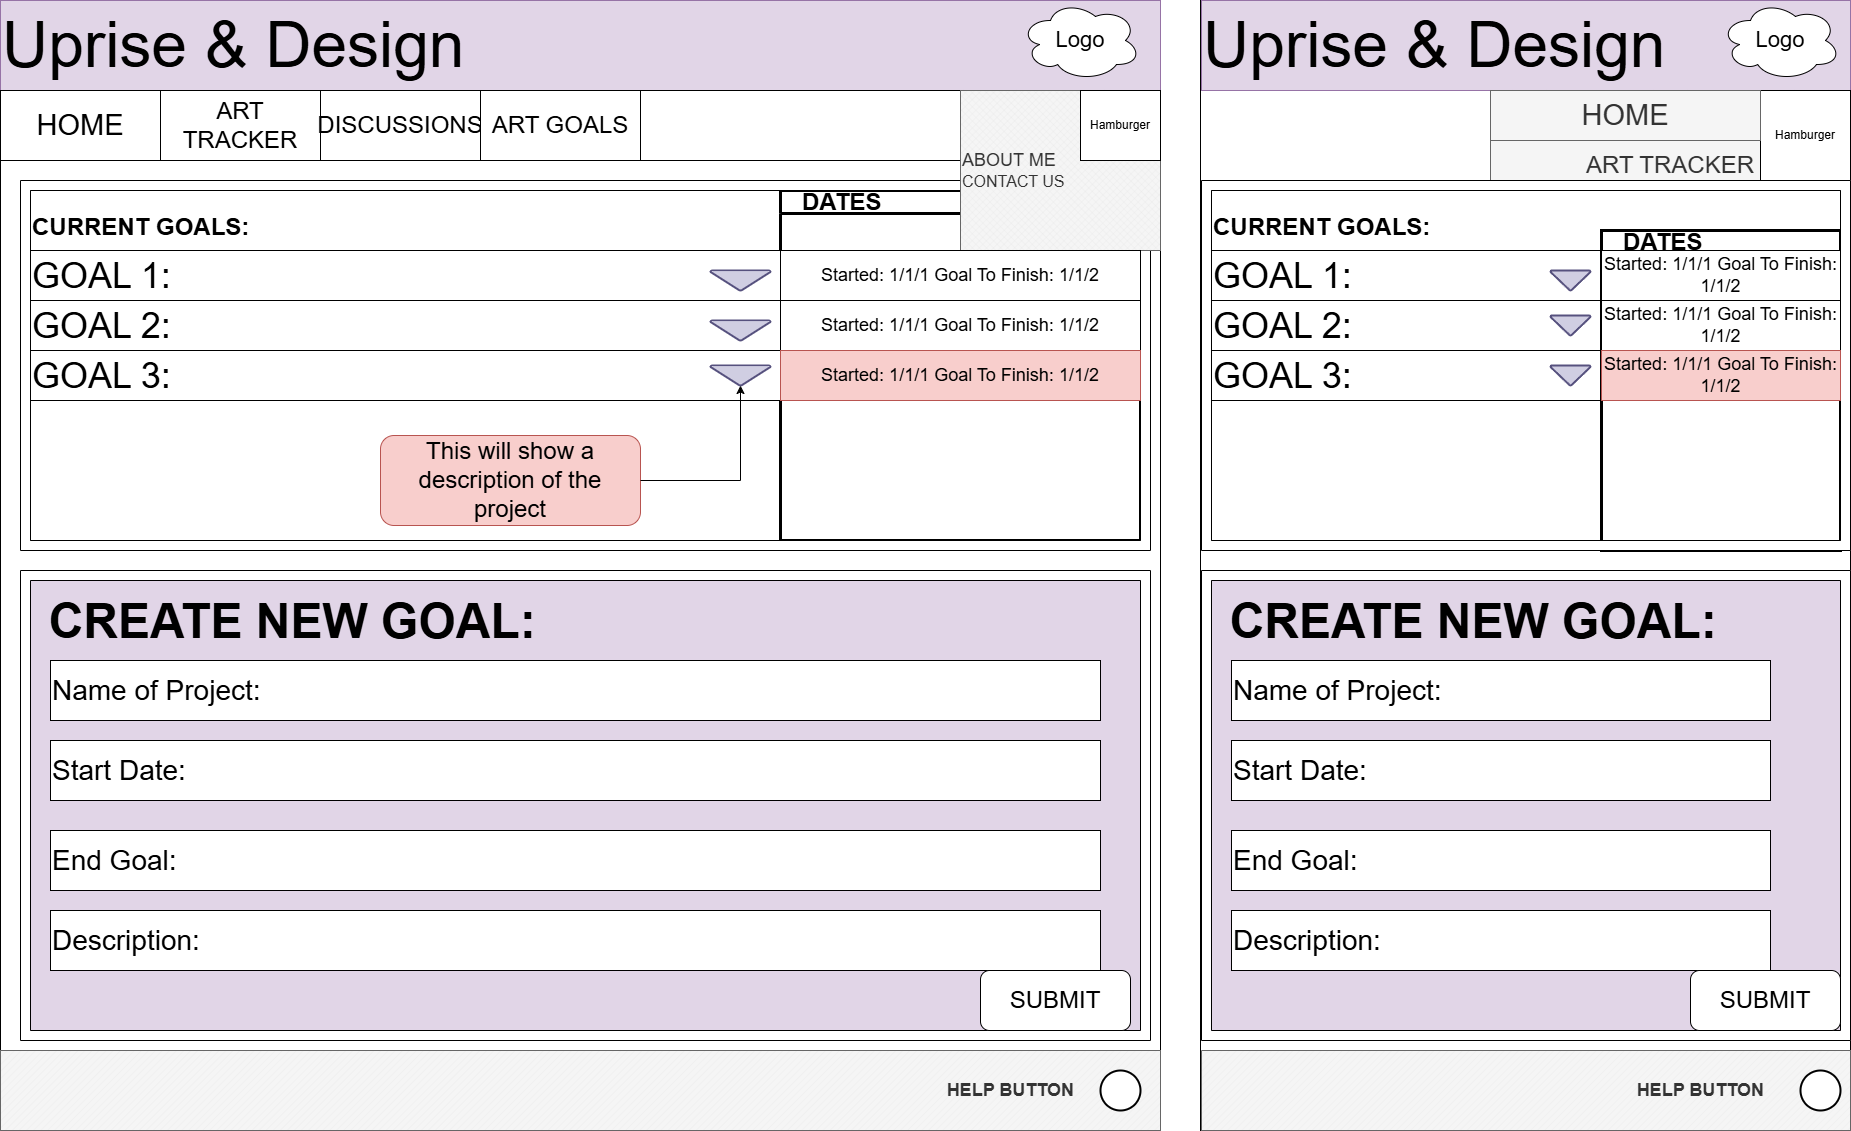

The diagram above was exported from draw.io. Its source (the exported page's mxGraphModel, read from the mxfile embedded in the PNG):
<mxGraphModel dx="2390" dy="1243" grid="1" gridSize="10" guides="1" tooltips="1" connect="1" arrows="1" fold="1" page="1" pageScale="1" pageWidth="1920" pageHeight="1200" math="0" shadow="0">
  <root>
    <mxCell id="0" />
    <mxCell id="1" parent="0" />
    <mxCell id="odyhoT73yfjrIQcdGRNq-1" value="" style="rounded=0;whiteSpace=wrap;html=1;verticalAlign=top;" vertex="1" parent="1">
      <mxGeometry x="50" y="30" width="1160" height="1130" as="geometry" />
    </mxCell>
    <mxCell id="odyhoT73yfjrIQcdGRNq-20" value="&lt;h1&gt;CURRENT GOALS:&lt;/h1&gt;" style="verticalLabelPosition=middle;verticalAlign=top;html=1;shape=mxgraph.basic.rect;fillColor2=none;strokeWidth=1;size=20;indent=5;align=left;labelPosition=center;" vertex="1" parent="1">
      <mxGeometry x="80" y="220" width="1110" height="350" as="geometry" />
    </mxCell>
    <mxCell id="odyhoT73yfjrIQcdGRNq-56" value="" style="rounded=0;whiteSpace=wrap;html=1;fillColor=#e1d5e7;strokeColor=#9673a6;" vertex="1" parent="1">
      <mxGeometry x="80" y="610" width="1110" height="450" as="geometry" />
    </mxCell>
    <mxCell id="odyhoT73yfjrIQcdGRNq-2" value="" style="rounded=0;whiteSpace=wrap;html=1;" vertex="1" parent="1">
      <mxGeometry x="1250" y="30" width="650" height="1130" as="geometry" />
    </mxCell>
    <mxCell id="odyhoT73yfjrIQcdGRNq-3" value="&lt;font style=&quot;font-size: 64px;&quot;&gt;Uprise &amp;amp; Design&lt;/font&gt;" style="rounded=0;whiteSpace=wrap;html=1;align=left;fillColor=#e1d5e7;strokeColor=#9673a6;" vertex="1" parent="1">
      <mxGeometry x="50" y="30" width="1160" height="90" as="geometry" />
    </mxCell>
    <mxCell id="odyhoT73yfjrIQcdGRNq-5" value="&lt;font style=&quot;font-size: 22px;&quot;&gt;Logo&lt;/font&gt;" style="ellipse;shape=cloud;whiteSpace=wrap;html=1;" vertex="1" parent="1">
      <mxGeometry x="1070" y="30" width="120" height="80" as="geometry" />
    </mxCell>
    <mxCell id="odyhoT73yfjrIQcdGRNq-6" value="&lt;font style=&quot;font-size: 29px;&quot;&gt;HOME&lt;/font&gt;" style="rounded=0;whiteSpace=wrap;html=1;" vertex="1" parent="1">
      <mxGeometry x="50" y="120" width="160" height="70" as="geometry" />
    </mxCell>
    <mxCell id="odyhoT73yfjrIQcdGRNq-7" value="&lt;font style=&quot;font-size: 24px;&quot;&gt;ART TRACKER&lt;/font&gt;" style="rounded=0;whiteSpace=wrap;html=1;" vertex="1" parent="1">
      <mxGeometry x="210" y="120" width="160" height="70" as="geometry" />
    </mxCell>
    <mxCell id="odyhoT73yfjrIQcdGRNq-8" value="&lt;font style=&quot;font-size: 24px;&quot;&gt;DISCUSSIONS&lt;/font&gt;" style="rounded=0;whiteSpace=wrap;html=1;" vertex="1" parent="1">
      <mxGeometry x="370" y="120" width="160" height="70" as="geometry" />
    </mxCell>
    <mxCell id="odyhoT73yfjrIQcdGRNq-9" value="&lt;font style=&quot;font-size: 24px;&quot;&gt;ART GOALS&lt;/font&gt;" style="rounded=0;whiteSpace=wrap;html=1;" vertex="1" parent="1">
      <mxGeometry x="530" y="120" width="160" height="70" as="geometry" />
    </mxCell>
    <mxCell id="odyhoT73yfjrIQcdGRNq-11" value="" style="rounded=0;whiteSpace=wrap;html=1;" vertex="1" parent="1">
      <mxGeometry x="690" y="120" width="440" height="70" as="geometry" />
    </mxCell>
    <mxCell id="odyhoT73yfjrIQcdGRNq-43" value="&lt;font style=&quot;font-size: 24px;&quot;&gt;&amp;nbsp; &amp;nbsp;DATES&lt;/font&gt;" style="swimlane;whiteSpace=wrap;html=1;strokeWidth=3;align=left;" vertex="1" parent="1">
      <mxGeometry x="830" y="220" width="360" height="350" as="geometry" />
    </mxCell>
    <mxCell id="odyhoT73yfjrIQcdGRNq-14" value="" style="verticalLabelPosition=bottom;verticalAlign=top;html=1;shape=mxgraph.basic.frame;dx=10;whiteSpace=wrap;" vertex="1" parent="1">
      <mxGeometry x="70" y="210" width="1130" height="370" as="geometry" />
    </mxCell>
    <mxCell id="odyhoT73yfjrIQcdGRNq-12" value="&lt;font style=&quot;font-size: 18px;&quot;&gt;ABOUT ME&lt;/font&gt;&lt;div&gt;&lt;font size=&quot;3&quot;&gt;CONTACT US&lt;/font&gt;&lt;/div&gt;" style="verticalLabelPosition=middle;verticalAlign=middle;html=1;shape=mxgraph.basic.patternFillRect;fillStyle=diagGrid;step=5;fillStrokeWidth=0.2;fillStrokeColor=#dddddd;fillColor=#f5f5f5;fontColor=#333333;strokeColor=#666666;labelPosition=center;align=left;" vertex="1" parent="1">
      <mxGeometry x="1010" y="120" width="200" height="160" as="geometry" />
    </mxCell>
    <mxCell id="odyhoT73yfjrIQcdGRNq-13" value="Hamburger" style="rounded=0;whiteSpace=wrap;html=1;" vertex="1" parent="1">
      <mxGeometry x="1130" y="120" width="80" height="70" as="geometry" />
    </mxCell>
    <mxCell id="odyhoT73yfjrIQcdGRNq-15" value="&lt;h1&gt;&lt;span style=&quot;font-size: 48px;&quot;&gt;&amp;nbsp; CREATE NEW GOAL:&lt;/span&gt;&lt;/h1&gt;" style="verticalLabelPosition=middle;verticalAlign=top;html=1;shape=mxgraph.basic.frame;dx=10;whiteSpace=wrap;labelPosition=center;align=left;" vertex="1" parent="1">
      <mxGeometry x="70" y="600" width="1130" height="470" as="geometry" />
    </mxCell>
    <mxCell id="odyhoT73yfjrIQcdGRNq-16" value="&lt;h2&gt;HELP BUTTON&amp;nbsp; &amp;nbsp; &amp;nbsp; &amp;nbsp; &amp;nbsp; &amp;nbsp; &amp;nbsp; &amp;nbsp; &amp;nbsp;&lt;/h2&gt;" style="verticalLabelPosition=middle;verticalAlign=middle;html=1;shape=mxgraph.basic.patternFillRect;fillStyle=diag;step=5;fillStrokeWidth=0.2;fillStrokeColor=#dddddd;labelPosition=center;align=right;fillColor=#f5f5f5;fontColor=#333333;strokeColor=#666666;" vertex="1" parent="1">
      <mxGeometry x="50" y="1080" width="1160" height="80" as="geometry" />
    </mxCell>
    <mxCell id="odyhoT73yfjrIQcdGRNq-18" value="&lt;font style=&quot;font-size: 64px;&quot;&gt;Uprise &amp;amp; Design&lt;/font&gt;" style="rounded=0;whiteSpace=wrap;html=1;align=left;fillColor=#e1d5e7;strokeColor=#9673a6;" vertex="1" parent="1">
      <mxGeometry x="1251" y="30" width="649" height="90" as="geometry" />
    </mxCell>
    <mxCell id="odyhoT73yfjrIQcdGRNq-19" value="&lt;font style=&quot;font-size: 22px;&quot;&gt;Logo&lt;/font&gt;" style="ellipse;shape=cloud;whiteSpace=wrap;html=1;" vertex="1" parent="1">
      <mxGeometry x="1770" y="30" width="120" height="80" as="geometry" />
    </mxCell>
    <mxCell id="odyhoT73yfjrIQcdGRNq-25" value="" style="strokeWidth=2;html=1;shape=mxgraph.flowchart.start_2;whiteSpace=wrap;" vertex="1" parent="1">
      <mxGeometry x="1150" y="1100" width="40" height="40" as="geometry" />
    </mxCell>
    <mxCell id="odyhoT73yfjrIQcdGRNq-26" value="" style="verticalLabelPosition=middle;verticalAlign=middle;html=1;shape=mxgraph.basic.patternFillRect;fillStyle=diagGrid;step=5;fillStrokeWidth=0.2;fillStrokeColor=#dddddd;fillColor=#f5f5f5;fontColor=#333333;strokeColor=#666666;labelPosition=center;align=left;" vertex="1" parent="1">
      <mxGeometry x="1540" y="120" width="360" height="250" as="geometry" />
    </mxCell>
    <mxCell id="odyhoT73yfjrIQcdGRNq-28" value="&lt;font style=&quot;font-size: 24px;&quot;&gt;ART TRACKER&lt;/font&gt;" style="rounded=0;whiteSpace=wrap;html=1;fillColor=#f5f5f5;fontColor=#333333;strokeColor=#666666;" vertex="1" parent="1">
      <mxGeometry x="1540" y="170" width="360" height="50" as="geometry" />
    </mxCell>
    <mxCell id="odyhoT73yfjrIQcdGRNq-29" value="Hamburger" style="rounded=0;whiteSpace=wrap;html=1;" vertex="1" parent="1">
      <mxGeometry x="1810" y="120" width="90" height="90" as="geometry" />
    </mxCell>
    <mxCell id="odyhoT73yfjrIQcdGRNq-30" value="&lt;font style=&quot;font-size: 29px;&quot;&gt;HOME&lt;/font&gt;" style="rounded=0;whiteSpace=wrap;html=1;fillColor=#f5f5f5;fontColor=#333333;strokeColor=#666666;" vertex="1" parent="1">
      <mxGeometry x="1540" y="120" width="270" height="50" as="geometry" />
    </mxCell>
    <mxCell id="odyhoT73yfjrIQcdGRNq-31" value="&lt;font style=&quot;font-size: 24px;&quot;&gt;DISCUSSIONS&lt;/font&gt;" style="rounded=0;whiteSpace=wrap;html=1;fillColor=#f5f5f5;fontColor=#333333;strokeColor=#666666;" vertex="1" parent="1">
      <mxGeometry x="1540" y="220" width="360" height="50" as="geometry" />
    </mxCell>
    <mxCell id="odyhoT73yfjrIQcdGRNq-32" value="&lt;font style=&quot;font-size: 24px;&quot;&gt;ART GOALS&lt;/font&gt;" style="rounded=0;whiteSpace=wrap;html=1;fillColor=#f5f5f5;fontColor=#333333;strokeColor=#666666;" vertex="1" parent="1">
      <mxGeometry x="1540" y="270" width="360" height="50" as="geometry" />
    </mxCell>
    <mxCell id="odyhoT73yfjrIQcdGRNq-33" value="&lt;span style=&quot;font-size: 24px;&quot;&gt;ABOUT ME CONTACT US&lt;/span&gt;" style="rounded=0;whiteSpace=wrap;html=1;fillColor=#f5f5f5;fontColor=#333333;strokeColor=#666666;" vertex="1" parent="1">
      <mxGeometry x="1540" y="320" width="360" height="50" as="geometry" />
    </mxCell>
    <mxCell id="odyhoT73yfjrIQcdGRNq-41" value="&lt;h2&gt;HELP BUTTON&amp;nbsp; &amp;nbsp; &amp;nbsp; &amp;nbsp; &amp;nbsp; &amp;nbsp; &amp;nbsp; &amp;nbsp; &amp;nbsp;&lt;/h2&gt;" style="verticalLabelPosition=middle;verticalAlign=middle;html=1;shape=mxgraph.basic.patternFillRect;fillStyle=diag;step=5;fillStrokeWidth=0.2;fillStrokeColor=#dddddd;labelPosition=center;align=right;fillColor=#f5f5f5;fontColor=#333333;strokeColor=#666666;" vertex="1" parent="1">
      <mxGeometry x="1251" y="1080" width="649" height="80" as="geometry" />
    </mxCell>
    <mxCell id="odyhoT73yfjrIQcdGRNq-42" value="" style="strokeWidth=2;html=1;shape=mxgraph.flowchart.start_2;whiteSpace=wrap;" vertex="1" parent="1">
      <mxGeometry x="1850" y="1100" width="40" height="40" as="geometry" />
    </mxCell>
    <mxCell id="odyhoT73yfjrIQcdGRNq-44" value="&lt;font style=&quot;font-size: 36px;&quot;&gt;GOAL 1:&lt;/font&gt;" style="rounded=0;whiteSpace=wrap;html=1;align=left;" vertex="1" parent="1">
      <mxGeometry x="80" y="280" width="750" height="50" as="geometry" />
    </mxCell>
    <mxCell id="odyhoT73yfjrIQcdGRNq-45" value="&lt;font style=&quot;font-size: 36px;&quot;&gt;GOAL 2:&lt;/font&gt;" style="rounded=0;whiteSpace=wrap;html=1;align=left;" vertex="1" parent="1">
      <mxGeometry x="80" y="330" width="750" height="50" as="geometry" />
    </mxCell>
    <mxCell id="odyhoT73yfjrIQcdGRNq-46" value="&lt;font style=&quot;font-size: 36px;&quot;&gt;GOAL 3:&lt;/font&gt;" style="rounded=0;whiteSpace=wrap;html=1;align=left;" vertex="1" parent="1">
      <mxGeometry x="80" y="380" width="750" height="50" as="geometry" />
    </mxCell>
    <mxCell id="odyhoT73yfjrIQcdGRNq-47" value="&lt;font style=&quot;font-size: 18px;&quot;&gt;Started: 1/1/1 Goal To Finish: 1/1/2&lt;/font&gt;" style="rounded=0;whiteSpace=wrap;html=1;" vertex="1" parent="1">
      <mxGeometry x="830" y="280" width="360" height="50" as="geometry" />
    </mxCell>
    <mxCell id="odyhoT73yfjrIQcdGRNq-48" value="&lt;font style=&quot;font-size: 18px;&quot;&gt;Started: 1/1/1 Goal To Finish: 1/1/2&lt;/font&gt;" style="rounded=0;whiteSpace=wrap;html=1;" vertex="1" parent="1">
      <mxGeometry x="830" y="330" width="360" height="50" as="geometry" />
    </mxCell>
    <mxCell id="odyhoT73yfjrIQcdGRNq-49" value="&lt;font style=&quot;font-size: 18px;&quot;&gt;Started: 1/1/1 Goal To Finish: 1/1/2&lt;/font&gt;" style="rounded=0;whiteSpace=wrap;html=1;fillColor=#f8cecc;strokeColor=#b85450;" vertex="1" parent="1">
      <mxGeometry x="830" y="380" width="360" height="50" as="geometry" />
    </mxCell>
    <mxCell id="odyhoT73yfjrIQcdGRNq-50" value="&lt;font style=&quot;font-size: 28px;&quot;&gt;Name of Project:&lt;/font&gt;" style="rounded=0;whiteSpace=wrap;html=1;align=left;" vertex="1" parent="1">
      <mxGeometry x="100" y="690" width="1050" height="60" as="geometry" />
    </mxCell>
    <mxCell id="odyhoT73yfjrIQcdGRNq-51" value="&lt;span style=&quot;font-size: 28px;&quot;&gt;Start Date:&lt;/span&gt;" style="rounded=0;whiteSpace=wrap;html=1;align=left;" vertex="1" parent="1">
      <mxGeometry x="100" y="770" width="1050" height="60" as="geometry" />
    </mxCell>
    <mxCell id="odyhoT73yfjrIQcdGRNq-52" value="&lt;span style=&quot;font-size: 28px;&quot;&gt;End Goal:&lt;/span&gt;" style="rounded=0;whiteSpace=wrap;html=1;align=left;" vertex="1" parent="1">
      <mxGeometry x="100" y="860" width="1050" height="60" as="geometry" />
    </mxCell>
    <mxCell id="odyhoT73yfjrIQcdGRNq-53" value="&lt;span style=&quot;font-size: 28px;&quot;&gt;Description:&lt;/span&gt;" style="rounded=0;whiteSpace=wrap;html=1;align=left;" vertex="1" parent="1">
      <mxGeometry x="100" y="940" width="1050" height="60" as="geometry" />
    </mxCell>
    <mxCell id="odyhoT73yfjrIQcdGRNq-54" value="&lt;font style=&quot;font-size: 24px;&quot;&gt;SUBMIT&lt;/font&gt;" style="rounded=1;whiteSpace=wrap;html=1;" vertex="1" parent="1">
      <mxGeometry x="1030" y="1000" width="150" height="60" as="geometry" />
    </mxCell>
    <mxCell id="odyhoT73yfjrIQcdGRNq-58" value="" style="strokeWidth=2;html=1;shape=mxgraph.flowchart.extract_or_measurement;whiteSpace=wrap;rotation=-180;fillColor=#d0cee2;strokeColor=#56517e;" vertex="1" parent="1">
      <mxGeometry x="760" y="300" width="60" height="20" as="geometry" />
    </mxCell>
    <mxCell id="odyhoT73yfjrIQcdGRNq-59" value="" style="strokeWidth=2;html=1;shape=mxgraph.flowchart.extract_or_measurement;whiteSpace=wrap;rotation=-180;fillColor=#d0cee2;strokeColor=#56517e;" vertex="1" parent="1">
      <mxGeometry x="760" y="350" width="60" height="20" as="geometry" />
    </mxCell>
    <mxCell id="odyhoT73yfjrIQcdGRNq-60" value="" style="strokeWidth=2;html=1;shape=mxgraph.flowchart.extract_or_measurement;whiteSpace=wrap;rotation=-180;fillColor=#d0cee2;strokeColor=#56517e;" vertex="1" parent="1">
      <mxGeometry x="760" y="395" width="60" height="20" as="geometry" />
    </mxCell>
    <mxCell id="odyhoT73yfjrIQcdGRNq-61" value="&lt;font style=&quot;font-size: 24px;&quot;&gt;This will show a description of the project&lt;/font&gt;" style="rounded=1;whiteSpace=wrap;html=1;fillColor=#f8cecc;strokeColor=#b85450;" vertex="1" parent="1">
      <mxGeometry x="430" y="465" width="260" height="90" as="geometry" />
    </mxCell>
    <mxCell id="odyhoT73yfjrIQcdGRNq-63" style="edgeStyle=orthogonalEdgeStyle;rounded=0;orthogonalLoop=1;jettySize=auto;html=1;exitX=1;exitY=0.5;exitDx=0;exitDy=0;entryX=0.5;entryY=0;entryDx=0;entryDy=0;entryPerimeter=0;" edge="1" parent="1" source="odyhoT73yfjrIQcdGRNq-61" target="odyhoT73yfjrIQcdGRNq-60">
      <mxGeometry relative="1" as="geometry" />
    </mxCell>
    <mxCell id="odyhoT73yfjrIQcdGRNq-64" value="&lt;h1&gt;CURRENT GOALS:&lt;/h1&gt;" style="verticalLabelPosition=middle;verticalAlign=top;html=1;shape=mxgraph.basic.rect;fillColor2=none;strokeWidth=1;size=20;indent=5;align=left;labelPosition=center;" vertex="1" parent="1">
      <mxGeometry x="1261" y="220" width="629" height="350" as="geometry" />
    </mxCell>
    <mxCell id="odyhoT73yfjrIQcdGRNq-65" value="&lt;font style=&quot;font-size: 24px;&quot;&gt;&amp;nbsp; &amp;nbsp;DATES&lt;/font&gt;" style="swimlane;whiteSpace=wrap;html=1;strokeWidth=3;align=left;" vertex="1" parent="1">
      <mxGeometry x="1651" y="260" width="239" height="320" as="geometry" />
    </mxCell>
    <mxCell id="odyhoT73yfjrIQcdGRNq-66" value="" style="verticalLabelPosition=bottom;verticalAlign=top;html=1;shape=mxgraph.basic.frame;dx=10;whiteSpace=wrap;" vertex="1" parent="1">
      <mxGeometry x="1251" y="210" width="649" height="370" as="geometry" />
    </mxCell>
    <mxCell id="odyhoT73yfjrIQcdGRNq-67" value="&lt;font style=&quot;font-size: 36px;&quot;&gt;GOAL 1:&lt;/font&gt;" style="rounded=0;whiteSpace=wrap;html=1;align=left;" vertex="1" parent="1">
      <mxGeometry x="1261" y="280" width="389" height="50" as="geometry" />
    </mxCell>
    <mxCell id="odyhoT73yfjrIQcdGRNq-68" value="&lt;font style=&quot;font-size: 36px;&quot;&gt;GOAL 2:&lt;/font&gt;" style="rounded=0;whiteSpace=wrap;html=1;align=left;" vertex="1" parent="1">
      <mxGeometry x="1261" y="330" width="389" height="50" as="geometry" />
    </mxCell>
    <mxCell id="odyhoT73yfjrIQcdGRNq-69" value="&lt;font style=&quot;font-size: 36px;&quot;&gt;GOAL 3:&lt;/font&gt;" style="rounded=0;whiteSpace=wrap;html=1;align=left;" vertex="1" parent="1">
      <mxGeometry x="1261" y="380" width="389" height="50" as="geometry" />
    </mxCell>
    <mxCell id="odyhoT73yfjrIQcdGRNq-70" value="&lt;font style=&quot;font-size: 18px;&quot;&gt;Started: 1/1/1 Goal To Finish: 1/1/2&lt;/font&gt;" style="rounded=0;whiteSpace=wrap;html=1;" vertex="1" parent="1">
      <mxGeometry x="1651" y="280" width="239" height="50" as="geometry" />
    </mxCell>
    <mxCell id="odyhoT73yfjrIQcdGRNq-71" value="&lt;font style=&quot;font-size: 18px;&quot;&gt;Started: 1/1/1 Goal To Finish: 1/1/2&lt;/font&gt;" style="rounded=0;whiteSpace=wrap;html=1;" vertex="1" parent="1">
      <mxGeometry x="1651" y="330" width="239" height="50" as="geometry" />
    </mxCell>
    <mxCell id="odyhoT73yfjrIQcdGRNq-72" value="&lt;font style=&quot;font-size: 18px;&quot;&gt;Started: 1/1/1 Goal To Finish: 1/1/2&lt;/font&gt;" style="rounded=0;whiteSpace=wrap;html=1;fillColor=#f8cecc;strokeColor=#b85450;" vertex="1" parent="1">
      <mxGeometry x="1651" y="380" width="239" height="50" as="geometry" />
    </mxCell>
    <mxCell id="odyhoT73yfjrIQcdGRNq-73" value="" style="strokeWidth=2;html=1;shape=mxgraph.flowchart.extract_or_measurement;whiteSpace=wrap;rotation=-180;fillColor=#d0cee2;strokeColor=#56517e;" vertex="1" parent="1">
      <mxGeometry x="1600" y="300" width="40" height="20" as="geometry" />
    </mxCell>
    <mxCell id="odyhoT73yfjrIQcdGRNq-74" value="" style="strokeWidth=2;html=1;shape=mxgraph.flowchart.extract_or_measurement;whiteSpace=wrap;rotation=-180;fillColor=#d0cee2;strokeColor=#56517e;" vertex="1" parent="1">
      <mxGeometry x="1600" y="345" width="40" height="20" as="geometry" />
    </mxCell>
    <mxCell id="odyhoT73yfjrIQcdGRNq-75" value="" style="strokeWidth=2;html=1;shape=mxgraph.flowchart.extract_or_measurement;whiteSpace=wrap;rotation=-180;fillColor=#d0cee2;strokeColor=#56517e;" vertex="1" parent="1">
      <mxGeometry x="1600" y="395" width="40" height="20" as="geometry" />
    </mxCell>
    <mxCell id="odyhoT73yfjrIQcdGRNq-77" value="" style="rounded=0;whiteSpace=wrap;html=1;fillColor=#e1d5e7;strokeColor=#9673a6;" vertex="1" parent="1">
      <mxGeometry x="1261" y="610" width="639" height="450" as="geometry" />
    </mxCell>
    <mxCell id="odyhoT73yfjrIQcdGRNq-78" value="&lt;h1&gt;&lt;span style=&quot;font-size: 48px;&quot;&gt;&amp;nbsp; CREATE NEW GOAL:&lt;/span&gt;&lt;/h1&gt;" style="verticalLabelPosition=middle;verticalAlign=top;html=1;shape=mxgraph.basic.frame;dx=10;whiteSpace=wrap;labelPosition=center;align=left;" vertex="1" parent="1">
      <mxGeometry x="1251" y="600" width="649" height="470" as="geometry" />
    </mxCell>
    <mxCell id="odyhoT73yfjrIQcdGRNq-79" value="&lt;font style=&quot;font-size: 28px;&quot;&gt;Name of Project:&lt;/font&gt;" style="rounded=0;whiteSpace=wrap;html=1;align=left;" vertex="1" parent="1">
      <mxGeometry x="1281" y="690" width="539" height="60" as="geometry" />
    </mxCell>
    <mxCell id="odyhoT73yfjrIQcdGRNq-80" value="&lt;span style=&quot;font-size: 28px;&quot;&gt;Start Date:&lt;/span&gt;" style="rounded=0;whiteSpace=wrap;html=1;align=left;" vertex="1" parent="1">
      <mxGeometry x="1281" y="770" width="539" height="60" as="geometry" />
    </mxCell>
    <mxCell id="odyhoT73yfjrIQcdGRNq-81" value="&lt;span style=&quot;font-size: 28px;&quot;&gt;End Goal:&lt;/span&gt;" style="rounded=0;whiteSpace=wrap;html=1;align=left;" vertex="1" parent="1">
      <mxGeometry x="1281" y="860" width="539" height="60" as="geometry" />
    </mxCell>
    <mxCell id="odyhoT73yfjrIQcdGRNq-82" value="&lt;span style=&quot;font-size: 28px;&quot;&gt;Description:&lt;/span&gt;" style="rounded=0;whiteSpace=wrap;html=1;align=left;" vertex="1" parent="1">
      <mxGeometry x="1281" y="940" width="539" height="60" as="geometry" />
    </mxCell>
    <mxCell id="odyhoT73yfjrIQcdGRNq-83" value="&lt;font style=&quot;font-size: 24px;&quot;&gt;SUBMIT&lt;/font&gt;" style="rounded=1;whiteSpace=wrap;html=1;" vertex="1" parent="1">
      <mxGeometry x="1740" y="1000" width="150" height="60" as="geometry" />
    </mxCell>
  </root>
</mxGraphModel>